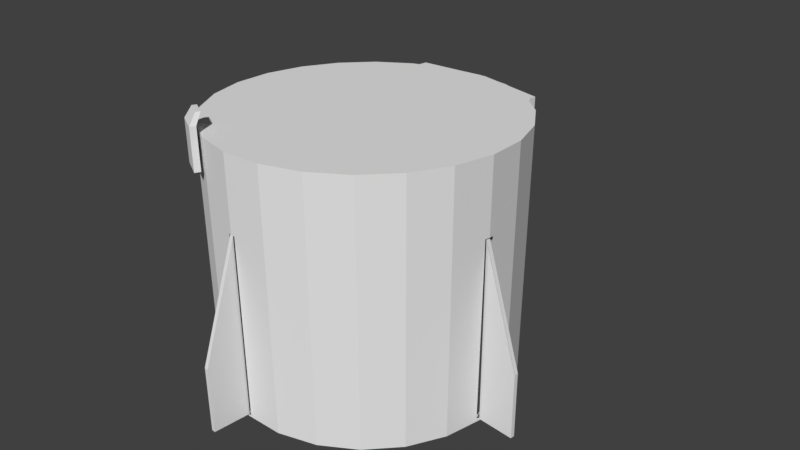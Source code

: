 # Source: dragontrunk3.blend  (saved by Blender 2.78.0; exported with 4.5.12 LTS)
import bpy
from mathutils import Matrix  # noqa: F401  (used for matrix-valued properties, if any)

bpy.ops.wm.read_factory_settings(use_empty=True)
scene = bpy.context.scene
scene.name = 'Scene'

# ---- collections
col_collection_1 = bpy.data.collections.new('Collection 1'); scene.collection.children.link(col_collection_1)

# ---- world
world_world = bpy.data.worlds.new('World'); scene.world = world_world
world_world.color = (0.05088, 0.05088, 0.05088)
world_world.use_sun_shadow = False
world_world.sun_shadow_jitter_overblur = 0.0
world_world.cycles.sampling_method = 'MANUAL'

# ---- cameras
cam_camera = bpy.data.cameras.new('Camera')
cam_camera.clip_end = 100.0
cam_camera.lens = 35.0
cam_camera.sensor_width = 32.0
cam_camera.sensor_height = 18.0
cam_camera.ortho_scale = 7.314
cam_camera.dof.focus_distance = 0.0
cam_camera.dof.aperture_fstop = 128.0

# ---- meshes
me_cylinder_002 = bpy.data.meshes.new('Cylinder.002')
me_cylinder_002.from_pydata([(0.0, 2.026, -1.513), (0.5243, 1.957, -1.513), (2.026, 1.529e-07, -1.513), (2.026, 1.529e-07, 1.526), (1.957, -0.5243, -1.513), (1.957, -0.5243, 1.526), (1.754, -1.013, -1.513), (1.754, -1.013, 1.526), (1.432, -1.432, -1.513), (1.432, -1.432, 1.526), (1.013, -1.754, -1.513), (1.013, -1.754, 1.526), (0.5243, -1.957, -1.513), (0.5243, -1.957, 1.526), (7.888e-07, -2.026, -1.513), (7.888e-07, -2.026, 1.526), (-0.5243, -1.957, -1.513), (-0.5243, -1.957, 1.526), (-1.013, -1.754, -1.513), (-1.013, -1.754, 1.526), (-1.432, -1.432, -1.513), (-1.432, -1.432, 1.526), (-1.754, -1.013, -1.513), (-1.754, -1.013, 1.526), (-1.957, -0.5243, -1.513), (-1.957, -0.5243, 1.526), (-2.026, -9.418e-07, -1.513), (-2.026, -9.418e-07, 1.526), (0.0, 2.0, -1.5), (0.0, 2.0, 1.5), (0.5176, 1.932, -1.5), (0.5176, 1.932, 1.5), (1.0, 1.732, -1.5), (1.0, 1.732, 1.5), (1.414, 1.414, -1.5), (1.414, 1.414, 1.5), (1.732, 1.0, -1.5), (1.732, 1.0, 1.5), (1.932, 0.5176, -1.5), (1.932, 0.5176, 1.5), (2.0, 1.51e-07, -1.5), (2.0, 1.51e-07, 1.5), (1.932, -0.5176, -1.5), (1.932, -0.5176, 1.5), (1.732, -1.0, -1.5), (1.732, -1.0, 1.5), (1.414, -1.414, -1.5), (1.414, -1.414, 1.5), (1.0, -1.732, -1.5), (1.0, -1.732, 1.5), (0.5176, -1.932, -1.5), (0.5176, -1.932, 1.5), (7.788e-07, -2.0, -1.5), (7.788e-07, -2.0, 1.5), (-0.5176, -1.932, -1.5), (-0.5176, -1.932, 1.5), (-1.0, -1.732, -1.5), (-1.0, -1.732, 1.5), (-1.414, -1.414, -1.5), (-1.414, -1.414, 1.5), (-1.732, -1.0, -1.5), (-1.732, -1.0, 1.5), (-1.932, -0.5176, -1.5), (-1.932, -0.5176, 1.5), (-2.0, -9.298e-07, -1.5), (-2.0, -9.298e-07, 1.5), (-1.932, 0.5176, -1.5), (-1.932, 0.5176, 1.5), (-1.732, 1.0, -1.5), (-1.732, 1.0, 1.5), (-1.414, 1.414, -1.5), (-1.414, 1.414, 1.5), (-1.0, 1.732, -1.5), (-1.0, 1.732, 1.5), (-0.5176, 1.932, -1.5), (-0.5176, 1.932, 1.5), (-2.026, -9.418e-07, 0.9982), (-2.026, -9.418e-07, -1.482), (-2.019, -0.05046, 0.9986), (-2.02, -0.0429, -1.481), (-2.019, -0.04971, 0.7518), (-2.0, -9.298e-07, 0.9868), (-2.0, -9.298e-07, -1.464), (-1.994, 0.047, 0.9843), (-1.993, 0.05493, -1.463), (-1.994, -0.04909, 0.9862), (-1.995, -0.03552, -1.462), (7.888e-07, -2.026, 0.9912), (7.888e-07, -2.026, -1.484), (-0.04618, -2.02, 0.991), (-0.06802, -2.017, -1.482), (0.05264, -2.019, 0.9904), (0.0528, -2.019, -1.483), (7.788e-07, -2.0, 0.9843), (7.788e-07, -2.0, -1.467), (-0.04382, -1.994, 0.9834), (-0.06232, -1.992, -1.465), (0.04883, -1.994, 0.9838), (0.04136, -1.995, -1.466), (2.026, 1.529e-07, 1.001), (2.026, 1.529e-07, -1.472), (2.017, -0.06209, 1.001), (2.017, -0.06466, -1.464), (2.0, 1.51e-07, 0.9929), (2.0, 1.51e-07, -1.44), (1.993, 0.05635, 0.9919), (1.994, 0.04443, -1.436), (2.016, -0.07101, -1.388), (2.017, -0.06529, 0.9892), (1.992, -0.05718, 0.9925), (1.992, -0.06301, -1.43), (0.0, 2.026, -1.482), (0.05791, 2.018, -1.479), (0.0, 2.0, -1.461), (0.0, 2.0, 0.9881), (0.063, 2.017, 0.5933), (0.06894, 2.017, -1.418), (0.05711, 1.992, 0.9887), (0.06432, 1.992, -1.457), (-0.05868, 1.992, 0.9864), (-0.03518, 1.995, -1.459), (0.5243, 1.957, 1.987), (6.469e-09, 2.026, 1.987), (1.013, 1.754, 1.987), (1.432, 1.432, 1.987), (1.754, 1.013, 1.987), (1.957, 0.5243, 1.987), (2.026, 1.529e-07, 1.987), (1.957, -0.5243, 1.987), (1.754, -1.013, 1.987), (1.432, -1.432, 1.987), (1.013, -1.754, 1.987), (0.5243, -1.957, 1.987), (7.953e-07, -2.026, 1.987), (-0.5243, -1.957, 1.987), (-1.013, -1.754, 1.987), (-1.432, -1.432, 1.987), (-1.754, -1.013, 1.987), (-1.957, -0.5243, 1.987), (-2.026, -9.418e-07, 1.987), (-1.957, 0.5243, 1.987), (-1.754, 1.013, 1.987), (-1.432, 1.432, 1.987), (-1.013, 1.754, 1.987), (-0.5243, 1.957, 1.987), (-1.997, 0.06451, -1.477), (-1.997, 0.06451, 1.523), (-0.9417, -1.915, 1.878), (-0.9417, -1.915, 1.547), (-0.9115, -1.842, 1.878), (-0.9115, -1.842, 1.547), (-0.6351, -2.041, 1.878), (-0.6351, -2.041, 1.547), (-0.6049, -1.967, 1.878), (-0.6049, -1.967, 1.547), (-0.9115, -1.842, 2.097), (-0.9417, -1.915, 2.097), (-0.6049, -1.967, 2.097), (-0.6351, -2.041, 2.097), (-0.8504, -1.79, 2.246), (-0.8732, -1.846, 2.246), (-0.6179, -1.885, 2.246), (-0.6408, -1.941, 2.246), (-0.5176, 1.932, -1.5), (-0.5176, 1.932, 1.5), (1.732, 1.0, -1.5), (1.732, 1.0, 1.5), (1.993, -0.01054, -1.477), (1.993, -0.01054, 1.512), (1.925, -0.5263, -1.477), (1.925, -0.5263, 1.512), (1.726, -1.007, -1.477), (1.726, -1.007, 1.512), (1.409, -1.42, -1.477), (1.409, -1.42, 1.512), (0.9968, -1.736, -1.477), (0.9968, -1.736, 1.512), (0.5162, -1.935, -1.477), (0.5162, -1.935, 1.512), (0.000488, -2.003, -1.477), (0.000488, -2.003, 1.512), (-0.5152, -1.935, -1.477), (-0.5152, -1.935, 1.512), (-0.9958, -1.736, -1.477), (-0.9958, -1.736, 1.512), (-1.409, -1.42, -1.477), (-1.409, -1.42, 1.512), (-1.725, -1.007, -1.477), (-1.725, -1.007, 1.512), (-1.924, -0.5263, -1.477), (-1.924, -0.5263, 1.512), (-1.992, -0.01054, -1.477), (-1.992, -0.01054, 1.512), (-1.992, -0.01054, 0.9928), (-1.992, -0.01054, -1.446), (-1.986, -0.06018, 0.9932), (-1.987, -0.05275, -1.446), (-1.986, -0.05944, 0.7504), (0.000488, -2.003, 0.9859), (0.000488, -2.003, -1.448), (-0.04494, -1.997, 0.9858), (-0.06642, -1.994, -1.447), (0.05226, -1.996, 0.9852), (0.05242, -1.996, -1.448), (1.993, -0.01054, 0.9961), (1.993, -0.01054, -1.437), (1.985, -0.07162, 0.9956), (1.985, -0.07415, -1.429), (1.984, -0.08039, -1.354), (1.985, -0.07477, 0.984), (0.5162, 1.914, 1.965), (0.0004872, 1.982, 1.965), (0.9968, 1.715, 1.965), (1.409, 1.398, 1.965), (1.726, 0.9858, 1.965), (1.925, 0.5052, 1.965), (1.993, -0.01054, 1.965), (1.925, -0.5263, 1.965), (1.726, -1.007, 1.965), (1.409, -1.42, 1.965), (0.9968, -1.736, 1.965), (0.5162, -1.935, 1.965), (0.000488, -2.003, 1.965), (-0.5152, -1.935, 1.965), (-0.9958, -1.736, 1.965), (-1.409, -1.42, 1.965), (-1.725, -1.007, 1.965), (-1.924, -0.5263, 1.965), (-1.992, -0.01054, 1.965), (-1.924, 0.5052, 1.965), (-1.725, 0.9858, 1.965), (-1.409, 1.398, 1.965), (-0.9958, 1.715, 1.965), (-0.5152, 1.914, 1.965), (0.0, 2.026, -1.513), (0.0, 2.026, 1.526), (0.5243, 1.957, -1.513), (0.5243, 1.957, 1.526), (1.013, 1.754, -1.513), (1.013, 1.754, 1.526), (1.432, 1.432, -1.513), (1.432, 1.432, 1.526), (1.754, 1.013, -1.513), (1.754, 1.013, 1.526), (1.957, 0.5243, -1.513), (1.957, 0.5243, 1.526), (2.026, 1.529e-07, -1.513), (2.026, 1.529e-07, 1.526), (-2.026, -9.418e-07, -1.513), (-2.026, -9.418e-07, 1.526), (-1.957, 0.5243, -1.513), (-1.957, 0.5243, 1.526), (-1.754, 1.013, -1.513), (-1.754, 1.013, 1.526), (-1.432, 1.432, -1.513), (-1.432, 1.432, 1.526), (-1.013, 1.754, -1.513), (-1.013, 1.754, 1.526), (-0.5243, 1.957, -1.513), (-0.5243, 1.957, 1.526), (-2.026, -9.418e-07, 0.9982), (-2.026, -9.418e-07, -1.482), (-2.019, 0.0502, 0.996), (-2.018, 0.05866, -1.482), (2.026, 1.529e-07, 1.001), (2.026, 1.529e-07, -1.472), (2.018, 0.06016, 1.0), (2.019, 0.05103, -1.469), (0.0, 2.026, -1.482), (0.0, 2.026, 0.9973), (-0.06232, 2.017, 0.9956), (-0.04951, 2.019, -1.479), (0.064, 2.017, 0.9989), (-0.05799, 2.018, 0.16), (0.063, 2.017, 0.5933), (0.06894, 2.017, -1.418), (0.5243, 1.957, 1.987), (6.469e-09, 2.026, 1.987), (1.013, 1.754, 1.987), (1.432, 1.432, 1.987), (1.754, 1.013, 1.987), (1.957, 0.5243, 1.987), (2.026, 1.529e-07, 1.987), (-2.026, -9.418e-07, 1.987), (-1.957, 0.5243, 1.987), (-1.754, 1.013, 1.987), (-1.432, 1.432, 1.987), (-1.013, 1.754, 1.987), (-0.5243, 1.957, 1.987), (1.606e-05, 1.995, -1.504), (1.606e-05, 1.995, 1.43), (0.5063, 1.929, -1.504), (0.5063, 1.929, 1.43), (0.9782, 1.733, -1.504), (0.9782, 1.733, 1.43), (1.383, 1.422, -1.504), (1.383, 1.422, 1.43), (1.694, 1.017, -1.504), (1.694, 1.017, 1.43), (1.89, 0.5453, -1.504), (1.89, 0.5453, 1.43), (1.956, 0.03895, -1.504), (1.956, 0.03895, 1.43), (-1.956, 0.03894, -1.504), (-1.956, 0.03894, 1.43), (-1.89, 0.5453, -1.504), (-1.89, 0.5453, 1.43), (-1.694, 1.017, -1.504), (-1.694, 1.017, 1.43), (-1.383, 1.422, -1.504), (-1.383, 1.422, 1.43), (-0.9781, 1.733, -1.504), (-0.9781, 1.733, 1.43), (-0.5063, 1.929, -1.504), (-0.5063, 1.929, 1.43), (-1.956, 0.03894, 0.9206), (-1.956, 0.03894, -1.474), (-1.95, 0.08742, 0.9184), (-1.949, 0.0956, -1.474), (1.956, 0.03895, 0.9237), (1.956, 0.03895, -1.465), (1.949, 0.09705, 0.9226), (1.95, 0.08823, -1.462), (1.606e-05, 1.995, -1.474), (1.606e-05, 1.995, 0.9197), (-0.06017, 1.987, 0.918), (-0.04779, 1.989, -1.472), (0.06182, 1.987, 0.9213), (-0.05599, 1.988, 0.111), (0.06086, 1.987, 0.5295), (0.06659, 1.986, -1.413), (0.5063, 1.929, 1.875), (1.607e-05, 1.995, 1.875), (0.9782, 1.733, 1.875), (1.383, 1.422, 1.875), (1.694, 1.017, 1.875), (1.89, 0.5453, 1.875), (1.956, 0.03895, 1.875), (-1.956, 0.03894, 1.875), (-1.89, 0.5453, 1.875), (-1.694, 1.017, 1.875), (-1.383, 1.422, 1.875), (-0.9781, 1.733, 1.875), (-0.5063, 1.929, 1.875), (0.427, 1.581, 1.02), (0.0004872, 1.637, 1.02), (0.8244, 1.417, 1.02), (1.166, 1.155, 1.02), (1.428, 0.8134, 1.02), (1.592, 0.416, 1.02), (1.648, -0.01054, 1.02), (1.592, -0.437, 1.02), (1.428, -0.8345, 1.02), (1.166, -1.176, 1.02), (0.8244, -1.438, 1.02), (0.427, -1.602, 1.02), (0.0004878, -1.658, 1.02), (-0.426, -1.602, 1.02), (-0.8234, -1.438, 1.02), (-1.165, -1.176, 1.02), (-1.427, -0.8345, 1.02), (-1.591, -0.437, 1.02), (-1.647, -0.01054, 1.02), (-1.591, 0.416, 1.02), (-1.427, 0.8134, 1.02), (-1.165, 1.155, 1.02), (-0.8234, 1.417, 1.02), (-0.426, 1.581, 1.02), (0.5162, 1.914, 1.02), (0.0004872, 1.982, 1.02), (0.9968, 1.715, 1.02), (1.409, 1.398, 1.02), (1.726, 0.9858, 1.02), (1.925, 0.5052, 1.02), (1.993, -0.01054, 1.02), (1.925, -0.5263, 1.02), (1.726, -1.007, 1.02), (1.409, -1.42, 1.02), (0.9968, -1.736, 1.02), (0.5162, -1.935, 1.02), (0.000488, -2.003, 1.02), (-0.5152, -1.935, 1.02), (-0.9958, -1.736, 1.02), (-1.409, -1.42, 1.02), (-1.725, -1.007, 1.02), (-1.924, -0.5263, 1.02), (-1.992, -0.01054, 1.02), (-1.924, 0.5052, 1.02), (-1.725, 0.9858, 1.02), (-1.409, 1.398, 1.02), (-0.9958, 1.715, 1.02), (-0.5152, 1.914, 1.02), (0.2441, 0.8987, 1.433), (0.0004873, 0.9307, 1.433), (0.4711, 0.8046, 1.433), (0.6661, 0.655, 1.433), (0.8157, 0.4601, 1.433), (0.9097, 0.2331, 1.433), (0.9418, -0.01054, 1.433), (0.9097, -0.2542, 1.433), (0.8157, -0.4812, 1.433), (0.6661, -0.6761, 1.433), (0.4711, -0.8257, 1.433), (0.2441, -0.9198, 1.433), (0.0004877, -0.9518, 1.433), (-0.2431, -0.9198, 1.433), (-0.4702, -0.8257, 1.433), (-0.6651, -0.6761, 1.433), (-0.8147, -0.4812, 1.433), (-0.9087, -0.2542, 1.433), (-0.9408, -0.01054, 1.433), (-0.9087, 0.2331, 1.433), (-0.8147, 0.4601, 1.433), (-0.6651, 0.655, 1.433), (-0.4702, 0.8046, 1.433), (-0.2431, 0.8987, 1.433), (0.427, 1.581, 1.433), (0.0004872, 1.637, 1.433), (0.8244, 1.417, 1.433), (1.166, 1.155, 1.433), (1.428, 0.8134, 1.433), (1.592, 0.416, 1.433), (1.648, -0.01054, 1.433), (1.592, -0.437, 1.433), (1.428, -0.8345, 1.433), (1.166, -1.176, 1.433), (0.8244, -1.438, 1.433), (0.427, -1.602, 1.433), (0.0004878, -1.658, 1.433), (-0.426, -1.602, 1.433), (-0.8234, -1.438, 1.433), (-1.165, -1.176, 1.433), (-1.427, -0.8345, 1.433), (-1.591, -0.437, 1.433), (-1.647, -0.01054, 1.433), (-1.591, 0.416, 1.433), (-1.427, 0.8134, 1.433), (-1.165, 1.155, 1.433), (-0.8234, 1.417, 1.433), (-0.426, 1.581, 1.433), (-0.02594, -0.1092, 1.693), (0.0004873, -0.1127, 1.693), (-0.05058, -0.09899, 1.693), (-0.07173, -0.08276, 1.693), (-0.08796, -0.06161, 1.693), (-0.09816, -0.03698, 1.693), (-0.1016, -0.01054, 1.693), (-0.09816, 0.01589, 1.693), (-0.08796, 0.04052, 1.693), (-0.07173, 0.06167, 1.693), (-0.05058, 0.0779, 1.693), (-0.02594, 0.0881, 1.693), (0.0004872, 0.09158, 1.693), (0.02692, 0.0881, 1.693), (0.05155, 0.0779, 1.693), (0.0727, 0.06167, 1.693), (0.08893, 0.04052, 1.693), (0.09913, 0.01589, 1.693), (0.1026, -0.01054, 1.693), (0.09913, -0.03698, 1.693), (0.08893, -0.06161, 1.693), (0.0727, -0.08276, 1.693), (0.05155, -0.09899, 1.693), (0.02692, -0.1092, 1.693), (0.1723, 0.6305, 1.693), (0.0004873, 0.6532, 1.693), (0.3323, 0.5642, 1.693), (0.4698, 0.4588, 1.693), (0.5753, 0.3213, 1.693), (0.6416, 0.1612, 1.693), (0.6642, -0.01054, 1.693), (0.6416, -0.1823, 1.693), (0.5753, -0.3424, 1.693), (0.4698, -0.4798, 1.693), (0.3323, -0.5853, 1.693), (0.1723, -0.6516, 1.693), (0.0004876, -0.6742, 1.693), (-0.1713, -0.6516, 1.693), (-0.3314, -0.5853, 1.693), (-0.4688, -0.4798, 1.693), (-0.5743, -0.3424, 1.693), (-0.6406, -0.1823, 1.693), (-0.6632, -0.01054, 1.693), (-0.6406, 0.1612, 1.693), (-0.5743, 0.3213, 1.693), (-0.4688, 0.4588, 1.693), (-0.3314, 0.5642, 1.693), (-0.1713, 0.6305, 1.693)], [(40, 42), (65, 63), (81, 85), (85, 63), (104, 110), (110, 42), (164, 163), (164, 75), (74, 163), (166, 165), (165, 36), (37, 166)], [(0, 111, 112, 115, 116, 1), (2, 100, 102, 101, 108, 107, 4), (4, 5, 7, 6), (6, 7, 9, 8), (8, 9, 11, 10), (10, 11, 13, 12), (12, 13, 15, 87, 91, 92, 88, 14), (14, 88, 90, 89, 87, 15, 17, 16), (16, 17, 19, 18), (18, 19, 21, 20), (20, 21, 23, 22), (22, 23, 25, 24), (28, 30, 118, 113), (24, 25, 27, 76, 78, 80, 79, 77, 26), (4, 107, 108, 101, 99, 3, 5), (121, 122, 144, 143, 142, 141, 140, 139, 138, 137, 136, 135, 134, 133, 132, 131, 130, 129, 128, 127, 126, 125, 124, 123), (5, 3, 127, 128), (15, 13, 132, 133), (25, 23, 137, 138), (11, 9, 130, 131), (21, 19, 135, 136), (7, 5, 128, 129), (17, 15, 133, 134), (27, 25, 138, 139), (13, 11, 131, 132), (23, 21, 136, 137), (9, 7, 129, 130), (19, 17, 134, 135), (147, 148, 150, 149), (149, 150, 154, 153), (153, 154, 152, 151), (151, 147, 148, 152), (151, 158, 156, 147), (154, 150, 148, 152), (156, 155, 159, 160), (149, 153, 157, 155), (147, 149, 155, 156), (153, 151, 158, 157), (159, 161, 162, 160), (158, 162, 160, 156), (155, 157, 161, 159), (157, 158, 162, 161), (167, 169, 208, 209, 206, 207, 205), (169, 171, 172, 170), (171, 173, 174, 172), (173, 175, 176, 174), (175, 177, 178, 176), (177, 179, 199, 203, 202, 198, 180, 178), (179, 181, 182, 180, 198, 200, 201, 199), (181, 183, 184, 182), (183, 185, 186, 184), (185, 187, 188, 186), (187, 189, 190, 188), (189, 191, 194, 196, 197, 195, 193, 192, 190), (169, 170, 168, 204, 206, 209, 208), (213, 214, 372, 371), (170, 217, 216, 168), (180, 222, 221, 178), (190, 227, 226, 188), (176, 220, 219, 174), (186, 225, 224, 184), (172, 218, 217, 170), (182, 223, 222, 180), (192, 228, 227, 190), (178, 221, 220, 176), (188, 226, 225, 186), (174, 219, 218, 172), (184, 224, 223, 182), (236, 237, 239, 238), (238, 239, 241, 240), (240, 241, 243, 242), (242, 243, 245, 244), (244, 245, 247, 264, 266, 267, 265, 246), (248, 261, 263, 262, 260, 249, 251, 250), (250, 251, 253, 252), (252, 253, 255, 254), (254, 255, 257, 256), (239, 237, 276, 278), (256, 257, 259, 258), (258, 259, 235, 269, 270, 273, 271, 268, 234), (236, 275, 274, 272, 269, 235, 237), (257, 255, 286, 287), (245, 243, 280, 281), (253, 251, 284, 285), (241, 239, 278, 279), (237, 235, 277, 276), (259, 257, 287, 288), (247, 245, 281, 282), (255, 253, 285, 286), (243, 241, 279, 280), (251, 249, 283, 284), (235, 259, 288, 277), (291, 292, 294, 293), (293, 294, 296, 295), (295, 296, 298, 297), (297, 298, 300, 299), (299, 300, 302, 319, 321, 322, 320, 301), (303, 316, 318, 317, 315, 304, 306, 305), (305, 306, 308, 307), (307, 308, 310, 309), (309, 310, 312, 311), (294, 292, 331, 333), (311, 312, 314, 313), (313, 314, 290, 324, 325, 328, 326, 323, 289), (291, 330, 329, 327, 324, 290, 292), (312, 310, 341, 342), (300, 298, 335, 336), (308, 306, 339, 340), (296, 294, 333, 334), (292, 290, 332, 331), (314, 312, 342, 343), (302, 300, 336, 337), (310, 308, 340, 341), (298, 296, 334, 335), (306, 304, 338, 339), (290, 314, 343, 332), (350, 351, 423, 422), (228, 229, 387, 386), (221, 222, 380, 379), (214, 215, 373, 372), (229, 230, 388, 387), (222, 223, 381, 380), (215, 216, 374, 373), (230, 231, 389, 388), (223, 224, 382, 381), (216, 217, 375, 374), (231, 232, 390, 389), (224, 225, 383, 382), (217, 218, 376, 375), (232, 233, 391, 390), (211, 210, 368, 369), (225, 226, 384, 383), (218, 219, 377, 376), (233, 211, 369, 391), (210, 212, 370, 368), (226, 227, 385, 384), (219, 220, 378, 377), (212, 213, 371, 370), (227, 228, 386, 385), (220, 221, 379, 378), (344, 345, 369, 368), (346, 344, 368, 370), (347, 346, 370, 371), (348, 347, 371, 372), (349, 348, 372, 373), (350, 349, 373, 374), (351, 350, 374, 375), (352, 351, 375, 376), (353, 352, 376, 377), (354, 353, 377, 378), (355, 354, 378, 379), (356, 355, 379, 380), (357, 356, 380, 381), (358, 357, 381, 382), (359, 358, 382, 383), (360, 359, 383, 384), (361, 360, 384, 385), (362, 361, 385, 386), (363, 362, 386, 387), (364, 363, 387, 388), (365, 364, 388, 389), (366, 365, 389, 390), (367, 366, 390, 391), (345, 367, 391, 369), (413, 414, 486, 485), (365, 366, 438, 437), (358, 359, 431, 430), (351, 352, 424, 423), (366, 367, 439, 438), (345, 344, 416, 417), (359, 360, 432, 431), (352, 353, 425, 424), (367, 345, 417, 439), (344, 346, 418, 416), (360, 361, 433, 432), (353, 354, 426, 425), (346, 347, 419, 418), (361, 362, 434, 433), (354, 355, 427, 426), (347, 348, 420, 419), (362, 363, 435, 434), (355, 356, 428, 427), (348, 349, 421, 420), (363, 364, 436, 435), (356, 357, 429, 428), (349, 350, 422, 421), (364, 365, 437, 436), (357, 358, 430, 429), (392, 393, 417, 416), (394, 392, 416, 418), (395, 394, 418, 419), (396, 395, 419, 420), (397, 396, 420, 421), (398, 397, 421, 422), (399, 398, 422, 423), (400, 399, 423, 424), (401, 400, 424, 425), (402, 401, 425, 426), (403, 402, 426, 427), (404, 403, 427, 428), (405, 404, 428, 429), (406, 405, 429, 430), (407, 406, 430, 431), (408, 407, 431, 432), (409, 408, 432, 433), (410, 409, 433, 434), (411, 410, 434, 435), (412, 411, 435, 436), (413, 412, 436, 437), (414, 413, 437, 438), (415, 414, 438, 439), (393, 415, 439, 417), (440, 442, 443, 444, 445, 446, 447, 448, 449, 450, 451, 452, 453, 454, 455, 456, 457, 458, 459, 460, 461, 462, 463, 441), (406, 407, 479, 478), (399, 400, 472, 471), (414, 415, 487, 486), (393, 392, 464, 465), (407, 408, 480, 479), (400, 401, 473, 472), (415, 393, 465, 487), (392, 394, 466, 464), (408, 409, 481, 480), (401, 402, 474, 473), (394, 395, 467, 466), (409, 410, 482, 481), (402, 403, 475, 474), (395, 396, 468, 467), (410, 411, 483, 482), (403, 404, 476, 475), (396, 397, 469, 468), (411, 412, 484, 483), (404, 405, 477, 476), (397, 398, 470, 469), (412, 413, 485, 484), (405, 406, 478, 477), (398, 399, 471, 470), (440, 441, 465, 464), (442, 440, 464, 466), (443, 442, 466, 467), (444, 443, 467, 468), (445, 444, 468, 469), (446, 445, 469, 470), (447, 446, 470, 471), (448, 447, 471, 472), (449, 448, 472, 473), (450, 449, 473, 474), (451, 450, 474, 475), (452, 451, 475, 476), (453, 452, 476, 477), (454, 453, 477, 478), (455, 454, 478, 479), (456, 455, 479, 480), (457, 456, 480, 481), (458, 457, 481, 482), (459, 458, 482, 483), (460, 459, 483, 484), (461, 460, 484, 485), (462, 461, 485, 486), (463, 462, 486, 487), (441, 463, 487, 465)])
_uv = me_cylinder_002.uv_layers.new(name='UVMap')
_uv.uv.foreach_set('vector', [0.0, 0.0, 0.0, 0.0, 0.0, 0.0, 0.0, 0.0, 0.0, 0.0, 0.0, 0.0, 0.8707, 0.549, 0.8741, 0.5486, 0.8796, 0.5477, 0.894, 0.5765, 0.8934, 0.5766, 0.8819, 0.5538, 0.876, 0.5935, 0.9494, 0.5154, 0.9494, 0.9247, 0.9044, 0.9247, 0.9044, 0.5154, 0.9044, 0.5154, 0.9044, 0.9247, 0.8609, 0.9247, 0.8609, 0.5154, 0.8609, 0.5154, 0.8609, 0.9247, 0.8219, 0.9247, 0.8219, 0.5154, 0.8219, 0.5154, 0.8219, 0.9247, 0.7901, 0.9247, 0.7901, 0.5154, 0.7799, 0.5154, 0.7799, 0.9247, 0.7574, 0.9247, 0.7574, 0.8527, 0.7596, 0.8526, 0.7596, 0.5195, 0.7574, 0.5194, 0.7574, 0.5154, 0.7574, 0.5154, 0.7574, 0.5194, 0.7532, 0.5196, 0.7546, 0.8527, 0.7574, 0.8527, 0.7574, 0.9247, 0.7255, 0.9247, 0.7255, 0.5154, 0.7255, 0.5154, 0.7255, 0.9247, 0.6865, 0.9247, 0.6865, 0.5154, 0.6865, 0.5154, 0.6865, 0.9247, 0.6431, 0.9247, 0.6431, 0.5154, 0.6431, 0.5154, 0.6431, 0.9247, 0.598, 0.9247, 0.598, 0.5154, 0.598, 0.5154, 0.598, 0.9247, 0.5545, 0.9247, 0.5545, 0.5154, 0.0, 0.0, 0.0, 0.0, 0.0, 0.0, 0.0, 0.0, 0.5545, 0.5154, 0.5545, 0.9247, 0.5156, 0.9247, 0.5156, 0.8537, 0.5193, 0.8537, 0.5193, 0.8205, 0.5187, 0.5197, 0.5156, 0.5196, 0.5156, 0.5154, 0.9494, 0.5154, 0.987, 0.5322, 0.9875, 0.8525, 0.9878, 0.854, 0.9929, 0.8541, 0.9929, 0.9247, 0.9494, 0.9247, 0.4543, 0.1659, 0.4363, 0.1659, 0.419, 0.1613, 0.4034, 0.1523, 0.3907, 0.1396, 0.3817, 0.124, 0.377, 0.1066, 0.377, 0.08867, 0.3817, 0.0713, 0.3907, 0.05573, 0.4034, 0.04302, 0.419, 0.03403, 0.4363, 0.02937, 0.4543, 0.02937, 0.4717, 0.03403, 0.4872, 0.04302, 0.5, 0.05573, 0.5089, 0.0713, 0.5136, 0.08867, 0.5136, 0.1066, 0.5089, 0.124, 0.5, 0.1396, 0.4872, 0.1523, 0.4717, 0.1613, 0.9494, 0.9247, 0.9929, 0.9247, 0.9929, 0.9868, 0.9494, 0.9868, 0.7574, 0.9247, 0.7799, 0.9247, 0.7799, 0.9868, 0.7574, 0.9868, 0.5545, 0.9247, 0.598, 0.9247, 0.598, 0.9868, 0.5545, 0.9868, 0.8219, 0.9247, 0.8609, 0.9247, 0.8609, 0.9868, 0.8219, 0.9868, 0.6431, 0.9247, 0.6865, 0.9247, 0.6865, 0.9868, 0.6431, 0.9868, 0.9044, 0.9247, 0.9494, 0.9247, 0.9494, 0.9868, 0.9044, 0.9868, 0.7255, 0.9247, 0.7574, 0.9247, 0.7574, 0.9868, 0.7255, 0.9868, 0.5156, 0.9247, 0.5545, 0.9247, 0.5545, 0.9868, 0.5156, 0.9868, 0.7901, 0.9247, 0.8219, 0.9247, 0.8219, 0.9868, 0.7901, 0.9868, 0.598, 0.9247, 0.6431, 0.9247, 0.6431, 0.9868, 0.598, 0.9868, 0.8609, 0.9247, 0.9044, 0.9247, 0.9044, 0.9868, 0.8609, 0.9868, 0.6865, 0.9247, 0.7255, 0.9247, 0.7255, 0.9868, 0.6865, 0.9868, 0.5837, 0.5417, 0.5841, 0.5146, 0.5899, 0.5147, 0.5896, 0.5418, 0.5746, 0.5454, 0.5746, 0.5723, 0.5503, 0.5723, 0.5503, 0.5454, 0.6106, 0.5455, 0.6131, 0.5725, 0.6072, 0.5732, 0.6048, 0.5462, 0.5172, 0.5457, 0.5415, 0.5457, 0.5415, 0.5726, 0.5172, 0.5726, 0.5172, 0.5457, 0.5172, 0.5279, 0.5415, 0.5279, 0.5415, 0.5457, 0.5562, 0.5822, 0.5562, 0.6094, 0.5503, 0.6094, 0.5503, 0.5822, 0.5835, 0.5597, 0.5893, 0.5598, 0.5944, 0.5724, 0.5899, 0.5723, 0.5746, 0.5454, 0.5503, 0.5454, 0.5503, 0.5276, 0.5746, 0.5276, 0.5837, 0.5417, 0.5896, 0.5418, 0.5893, 0.5598, 0.5835, 0.5597, 0.6106, 0.5455, 0.6048, 0.5462, 0.6032, 0.5283, 0.609, 0.5276, 0.5694, 0.5822, 0.5694, 0.6028, 0.565, 0.6028, 0.565, 0.5822, 0.5172, 0.5279, 0.5203, 0.5146, 0.5388, 0.5146, 0.5415, 0.5279, 0.5746, 0.5276, 0.5503, 0.5276, 0.5535, 0.5146, 0.5719, 0.5146, 0.609, 0.5276, 0.6032, 0.5283, 0.6086, 0.5151, 0.6131, 0.5146, 0.8383, 0.4548, 0.7958, 0.4548, 0.8325, 0.4456, 0.833, 0.2703, 0.8333, 0.2694, 0.833, 0.4512, 0.8383, 0.4518, 0.7958, 0.4548, 0.752, 0.4548, 0.752, 0.2308, 0.7958, 0.2308, 0.752, 0.4548, 0.71, 0.4548, 0.71, 0.2308, 0.752, 0.2308, 0.71, 0.4548, 0.6726, 0.4548, 0.6726, 0.2308, 0.71, 0.2308, 0.6726, 0.4548, 0.6423, 0.4548, 0.6423, 0.2308, 0.6726, 0.2308, 0.5857, 0.456, 0.5638, 0.456, 0.5638, 0.4538, 0.566, 0.4538, 0.566, 0.2714, 0.5638, 0.2714, 0.5638, 0.232, 0.5857, 0.232, 0.5638, 0.456, 0.5328, 0.456, 0.5328, 0.232, 0.5638, 0.232, 0.5638, 0.2714, 0.5611, 0.2714, 0.5598, 0.4537, 0.5638, 0.4538, 0.5328, 0.456, 0.4949, 0.456, 0.4949, 0.232, 0.5328, 0.232, 0.4949, 0.456, 0.4527, 0.456, 0.4527, 0.232, 0.4949, 0.232, 0.4527, 0.456, 0.4089, 0.456, 0.4089, 0.232, 0.4527, 0.232, 0.4089, 0.456, 0.3666, 0.456, 0.3666, 0.232, 0.4089, 0.232, 0.3666, 0.456, 0.3287, 0.456, 0.3287, 0.4537, 0.3318, 0.4537, 0.3323, 0.289, 0.3324, 0.2708, 0.3287, 0.2709, 0.3287, 0.232, 0.3666, 0.232, 0.7958, 0.4548, 0.7958, 0.2308, 0.8383, 0.2308, 0.8383, 0.2694, 0.8333, 0.2694, 0.833, 0.2703, 0.8325, 0.4456, 0.0, 0.0, 0.0, 0.0, 0.0, 0.0, 0.0, 0.0, 0.7958, 0.2308, 0.7958, 0.1968, 0.8383, 0.1968, 0.8383, 0.2308, 0.5638, 0.232, 0.5638, 0.198, 0.5857, 0.198, 0.5857, 0.232, 0.3666, 0.232, 0.3666, 0.198, 0.4089, 0.198, 0.4089, 0.232, 0.6726, 0.2308, 0.6726, 0.1968, 0.71, 0.1968, 0.71, 0.2308, 0.4527, 0.232, 0.4527, 0.198, 0.4949, 0.198, 0.4949, 0.232, 0.752, 0.2308, 0.752, 0.1968, 0.7958, 0.1968, 0.7958, 0.2308, 0.5328, 0.232, 0.5328, 0.198, 0.5638, 0.198, 0.5638, 0.232, 0.3287, 0.232, 0.3287, 0.198, 0.3666, 0.198, 0.3666, 0.232, 0.6423, 0.2308, 0.6423, 0.1968, 0.6726, 0.1968, 0.6726, 0.2308, 0.4089, 0.232, 0.4089, 0.198, 0.4527, 0.198, 0.4527, 0.232, 0.71, 0.2308, 0.71, 0.1968, 0.752, 0.1968, 0.752, 0.2308, 0.4949, 0.232, 0.4949, 0.198, 0.5328, 0.198, 0.5328, 0.232, 0.2211, 0.5216, 0.2211, 0.9175, 0.1834, 0.9175, 0.1834, 0.5216, 0.1834, 0.5216, 0.1834, 0.9175, 0.1413, 0.9175, 0.1413, 0.5216, 0.1413, 0.5216, 0.1413, 0.9175, 0.09776, 0.9175, 0.09776, 0.5216, 0.09776, 0.5216, 0.09776, 0.9175, 0.05569, 0.9175, 0.05569, 0.5216, 0.05569, 0.5216, 0.05569, 0.9175, 0.01797, 0.9175, 0.01797, 0.8492, 0.0223, 0.849, 0.02165, 0.5273, 0.01797, 0.5269, 0.01797, 0.5216, 0.4798, 0.5216, 0.4798, 0.5256, 0.4751, 0.5256, 0.4757, 0.8485, 0.4798, 0.8488, 0.4798, 0.9175, 0.4377, 0.9175, 0.4377, 0.5216, 0.4377, 0.5216, 0.4377, 0.9175, 0.3941, 0.9175, 0.3941, 0.5216, 0.3941, 0.5216, 0.3941, 0.9175, 0.3521, 0.9175, 0.3521, 0.5216, 0.3521, 0.5216, 0.3521, 0.9175, 0.3144, 0.9175, 0.3144, 0.5216, 0.1834, 0.9175, 0.2211, 0.9175, 0.2211, 0.9776, 0.1834, 0.9776, 0.3144, 0.5216, 0.3144, 0.9175, 0.2836, 0.9175, 0.2836, 0.5216, 0.2836, 0.5216, 0.2836, 0.9175, 0.2618, 0.9175, 0.2618, 0.8486, 0.2644, 0.8484, 0.2642, 0.7395, 0.2638, 0.526, 0.2618, 0.5256, 0.2618, 0.5216, 0.2211, 0.5216, 0.2478, 0.5339, 0.2482, 0.796, 0.2481, 0.8489, 0.2519, 0.8486, 0.2519, 0.9175, 0.2211, 0.9175, 0.3144, 0.9175, 0.3521, 0.9175, 0.3521, 0.9776, 0.3144, 0.9776, 0.05569, 0.9175, 0.09776, 0.9175, 0.09776, 0.9776, 0.05569, 0.9776, 0.3941, 0.9175, 0.4377, 0.9175, 0.4377, 0.9776, 0.3941, 0.9776, 0.1413, 0.9175, 0.1834, 0.9175, 0.1834, 0.9776, 0.1413, 0.9776, 0.2211, 0.9175, 0.2519, 0.9175, 0.2519, 0.9776, 0.2211, 0.9776, 0.2836, 0.9175, 0.3144, 0.9175, 0.3144, 0.9776, 0.2836, 0.9776, 0.01797, 0.9175, 0.05569, 0.9175, 0.05569, 0.9776, 0.01797, 0.9776, 0.3521, 0.9175, 0.3941, 0.9175, 0.3941, 0.9776, 0.3521, 0.9776, 0.09776, 0.9175, 0.1413, 0.9175, 0.1413, 0.9776, 0.09776, 0.9776, 0.4377, 0.9175, 0.4798, 0.9175, 0.4798, 0.9776, 0.4377, 0.9776, 0.2618, 0.9175, 0.2836, 0.9175, 0.2836, 0.9776, 0.2618, 0.9776, 0.2768, 0.1995, 0.2768, 0.4195, 0.2396, 0.4195, 0.2396, 0.1995, 0.2396, 0.1995, 0.2396, 0.4195, 0.1981, 0.4195, 0.1981, 0.1995, 0.1981, 0.1995, 0.1981, 0.4195, 0.1551, 0.4195, 0.1551, 0.1995, 0.1551, 0.1995, 0.1551, 0.4195, 0.1136, 0.4195, 0.1136, 0.1995, 0.1136, 0.1995, 0.1136, 0.4195, 0.07644, 0.4195, 0.07644, 0.3815, 0.08071, 0.3814, 0.08006, 0.2027, 0.07644, 0.2025, 0.07644, 0.1995, 0.8374, 0.1984, 0.8374, 0.2006, 0.8328, 0.2006, 0.8334, 0.38, 0.8374, 0.3801, 0.8374, 0.4183, 0.7957, 0.4183, 0.7957, 0.1984, 0.7957, 0.1984, 0.7957, 0.4183, 0.7528, 0.4183, 0.7528, 0.1984, 0.7528, 0.1984, 0.7528, 0.4183, 0.7115, 0.4183, 0.7115, 0.1984, 0.7115, 0.1984, 0.7115, 0.4183, 0.6747, 0.4183, 0.6747, 0.1984, 0.2396, 0.4195, 0.2768, 0.4195, 0.2768, 0.4528, 0.2396, 0.4528, 0.6747, 0.1984, 0.6747, 0.4183, 0.645, 0.4183, 0.645, 0.1984, 0.3287, 0.1995, 0.3287, 0.4195, 0.3072, 0.4195, 0.3072, 0.3812, 0.3097, 0.3811, 0.3096, 0.3206, 0.3092, 0.202, 0.3072, 0.2018, 0.3072, 0.1995, 0.2768, 0.1995, 0.3032, 0.2064, 0.3035, 0.352, 0.3035, 0.3813, 0.3072, 0.3812, 0.3072, 0.4195, 0.2768, 0.4195, 0.6747, 0.4183, 0.7115, 0.4183, 0.7115, 0.4517, 0.6747, 0.4517, 0.1136, 0.4195, 0.1551, 0.4195, 0.1551, 0.4528, 0.1136, 0.4528, 0.7528, 0.4183, 0.7957, 0.4183, 0.7957, 0.4517, 0.7528, 0.4517, 0.1981, 0.4195, 0.2396, 0.4195, 0.2396, 0.4528, 0.1981, 0.4528, 0.2768, 0.4195, 0.3072, 0.4195, 0.3072, 0.4528, 0.2768, 0.4528, 0.645, 0.4183, 0.6747, 0.4183, 0.6747, 0.4517, 0.645, 0.4517, 0.07644, 0.4195, 0.1136, 0.4195, 0.1136, 0.4528, 0.07644, 0.4528, 0.7115, 0.4183, 0.7528, 0.4183, 0.7528, 0.4517, 0.7115, 0.4517, 0.1551, 0.4195, 0.1981, 0.4195, 0.1981, 0.4528, 0.1551, 0.4528, 0.7957, 0.4183, 0.8374, 0.4183, 0.8374, 0.4517, 0.7957, 0.4517, 0.3072, 0.4195, 0.3287, 0.4195, 0.3287, 0.4528, 0.3072, 0.4528, 0.4394, 0.01538, 0.4602, 0.01759, 0.4602, 0.01759, 0.4394, 0.01538, 0.0, 0.0, 0.0, 0.0, 0.0, 0.0, 0.0, 0.0, 0.5857, 0.198, 0.5638, 0.198, 0.5638, 0.198, 0.5857, 0.198, 0.0, 0.0, 0.0, 0.0, 0.0, 0.0, 0.0, 0.0, 0.0, 0.0, 0.0, 0.0, 0.0, 0.0, 0.0, 0.0, 0.5638, 0.198, 0.5328, 0.198, 0.5328, 0.198, 0.5638, 0.198, 0.0, 0.0, 0.0, 0.0, 0.0, 0.0, 0.0, 0.0, 0.0, 0.0, 0.0, 0.0, 0.0, 0.0, 0.0, 0.0, 0.5328, 0.198, 0.4949, 0.198, 0.4949, 0.198, 0.5328, 0.198, 0.8383, 0.1968, 0.7958, 0.1968, 0.7958, 0.1968, 0.8383, 0.1968, 0.0, 0.0, 0.0, 0.0, 0.0, 0.0, 0.0, 0.0, 0.4949, 0.198, 0.4527, 0.198, 0.4527, 0.198, 0.4949, 0.198, 0.7958, 0.1968, 0.752, 0.1968, 0.752, 0.1968, 0.7958, 0.1968, 0.0, 0.0, 0.0, 0.0, 0.0, 0.0, 0.0, 0.0, 0.0, 0.0, 0.0, 0.0, 0.0, 0.0, 0.0, 0.0, 0.4527, 0.198, 0.4089, 0.198, 0.4089, 0.198, 0.4527, 0.198, 0.752, 0.1968, 0.71, 0.1968, 0.71, 0.1968, 0.752, 0.1968, 0.0, 0.0, 0.0, 0.0, 0.0, 0.0, 0.0, 0.0, 0.0, 0.0, 0.0, 0.0, 0.0, 0.0, 0.0, 0.0, 0.4089, 0.198, 0.3666, 0.198, 0.3666, 0.198, 0.4089, 0.198, 0.71, 0.1968, 0.6726, 0.1968, 0.6726, 0.1968, 0.71, 0.1968, 0.0, 0.0, 0.0, 0.0, 0.0, 0.0, 0.0, 0.0, 0.3666, 0.198, 0.3287, 0.198, 0.3287, 0.198, 0.3666, 0.198, 0.6726, 0.1968, 0.6423, 0.1968, 0.6423, 0.1968, 0.6726, 0.1968, 0.5098, 0.2974, 0.5043, 0.3176, 0.4877, 0.3154, 0.4942, 0.2909, 0.5202, 0.2792, 0.5098, 0.2974, 0.4942, 0.2909, 0.5069, 0.269, 0.5351, 0.2644, 0.5202, 0.2792, 0.5069, 0.269, 0.5248, 0.251, 0.5532, 0.2539, 0.5351, 0.2644, 0.5248, 0.251, 0.5468, 0.2384, 0.5735, 0.2485, 0.5532, 0.2539, 0.5468, 0.2384, 0.5713, 0.2318, 0.5945, 0.2485, 0.5735, 0.2485, 0.5713, 0.2318, 0.5967, 0.2318, 0.6147, 0.2539, 0.5945, 0.2485, 0.5967, 0.2318, 0.6212, 0.2384, 0.6329, 0.2644, 0.6147, 0.2539, 0.6212, 0.2384, 0.6431, 0.251, 0.6477, 0.2792, 0.6329, 0.2644, 0.6431, 0.251, 0.6611, 0.269, 0.6582, 0.2974, 0.6477, 0.2792, 0.6611, 0.269, 0.6737, 0.2909, 0.6636, 0.3176, 0.6582, 0.2974, 0.6737, 0.2909, 0.6803, 0.3154, 0.6636, 0.3386, 0.6636, 0.3176, 0.6803, 0.3154, 0.6803, 0.3408, 0.6582, 0.3589, 0.6636, 0.3386, 0.6803, 0.3408, 0.6737, 0.3653, 0.6477, 0.377, 0.6582, 0.3589, 0.6737, 0.3653, 0.6611, 0.3873, 0.6329, 0.3919, 0.6477, 0.377, 0.6611, 0.3873, 0.6431, 0.4052, 0.6147, 0.4024, 0.6329, 0.3919, 0.6431, 0.4052, 0.6212, 0.4179, 0.5945, 0.4078, 0.6147, 0.4024, 0.6212, 0.4179, 0.5967, 0.4245, 0.5735, 0.4078, 0.5945, 0.4078, 0.5967, 0.4245, 0.5713, 0.4245, 0.5532, 0.4024, 0.5735, 0.4078, 0.5713, 0.4245, 0.5468, 0.4179, 0.5351, 0.3919, 0.5532, 0.4024, 0.5468, 0.4179, 0.5248, 0.4052, 0.5202, 0.377, 0.5351, 0.3919, 0.5248, 0.4052, 0.5069, 0.3873, 0.5098, 0.3589, 0.5202, 0.377, 0.5069, 0.3873, 0.4942, 0.3653, 0.5043, 0.3386, 0.5098, 0.3589, 0.4942, 0.3653, 0.4877, 0.3408, 0.5043, 0.3176, 0.5043, 0.3386, 0.4877, 0.3408, 0.4877, 0.3154, 0.5437, 0.3639, 0.5377, 0.3535, 0.5377, 0.3535, 0.5437, 0.3639, 0.386, 0.1539, 0.3729, 0.1376, 0.3729, 0.1376, 0.386, 0.1539, 0.512, 0.1341, 0.4996, 0.1511, 0.4996, 0.1511, 0.512, 0.1341, 0.4602, 0.01759, 0.4798, 0.02513, 0.4798, 0.02513, 0.4602, 0.01759, 0.3729, 0.1376, 0.3643, 0.1184, 0.3643, 0.1184, 0.3729, 0.1376, 0.3611, 0.09773, 0.3633, 0.07687, 0.3633, 0.07687, 0.3611, 0.09773, 0.4996, 0.1511, 0.4833, 0.1643, 0.4833, 0.1643, 0.4996, 0.1511, 0.4798, 0.02513, 0.4968, 0.03747, 0.4968, 0.03747, 0.4798, 0.02513, 0.3643, 0.1184, 0.3611, 0.09773, 0.3611, 0.09773, 0.3643, 0.1184, 0.3633, 0.07687, 0.3708, 0.05729, 0.3708, 0.05729, 0.3633, 0.07687, 0.4833, 0.1643, 0.4642, 0.1728, 0.4642, 0.1728, 0.4833, 0.1643, 0.4968, 0.03747, 0.51, 0.05379, 0.51, 0.05379, 0.4968, 0.03747, 0.3708, 0.05729, 0.3832, 0.04034, 0.3832, 0.04034, 0.3708, 0.05729, 0.4642, 0.1728, 0.4434, 0.176, 0.4434, 0.176, 0.4642, 0.1728, 0.51, 0.05379, 0.5185, 0.07296, 0.5185, 0.07296, 0.51, 0.05379, 0.3832, 0.04034, 0.3995, 0.02715, 0.3995, 0.02715, 0.3832, 0.04034, 0.4434, 0.176, 0.4226, 0.1738, 0.4226, 0.1738, 0.4434, 0.176, 0.5185, 0.07296, 0.5217, 0.09368, 0.5217, 0.09368, 0.5185, 0.07296, 0.3995, 0.02715, 0.4187, 0.01864, 0.4187, 0.01864, 0.3995, 0.02715, 0.4226, 0.1738, 0.403, 0.1663, 0.403, 0.1663, 0.4226, 0.1738, 0.5217, 0.09368, 0.5195, 0.1145, 0.5195, 0.1145, 0.5217, 0.09368, 0.4187, 0.01864, 0.4394, 0.01538, 0.4394, 0.01538, 0.4187, 0.01864, 0.403, 0.1663, 0.386, 0.1539, 0.386, 0.1539, 0.403, 0.1663, 0.5195, 0.1145, 0.512, 0.1341, 0.512, 0.1341, 0.5195, 0.1145, 0.5859, 0.5845, 0.585, 0.5965, 0.5507, 0.5985, 0.5522, 0.5776, 0.5898, 0.5732, 0.5859, 0.5845, 0.5522, 0.5776, 0.559, 0.5578, 0.5965, 0.5633, 0.5898, 0.5732, 0.559, 0.5578, 0.5708, 0.5404, 0.6056, 0.5554, 0.5965, 0.5633, 0.5708, 0.5404, 0.5866, 0.5267, 0.6164, 0.5502, 0.6056, 0.5554, 0.5866, 0.5267, 0.6055, 0.5175, 0.6281, 0.5479, 0.6164, 0.5502, 0.6055, 0.5175, 0.6261, 0.5135, 0.6401, 0.5488, 0.6281, 0.5479, 0.6261, 0.5135, 0.647, 0.515, 0.6514, 0.5527, 0.6401, 0.5488, 0.647, 0.515, 0.6668, 0.5219, 0.6613, 0.5594, 0.6514, 0.5527, 0.6668, 0.5219, 0.6842, 0.5337, 0.6692, 0.5685, 0.6613, 0.5594, 0.6842, 0.5337, 0.6979, 0.5495, 0.6744, 0.5793, 0.6692, 0.5685, 0.6979, 0.5495, 0.7071, 0.5684, 0.6767, 0.591, 0.6744, 0.5793, 0.7071, 0.5684, 0.7111, 0.589, 0.6758, 0.603, 0.6767, 0.591, 0.7111, 0.589, 0.7096, 0.6099, 0.6719, 0.6143, 0.6758, 0.603, 0.7096, 0.6099, 0.7027, 0.6297, 0.6652, 0.6242, 0.6719, 0.6143, 0.7027, 0.6297, 0.6909, 0.6471, 0.6561, 0.6321, 0.6652, 0.6242, 0.6909, 0.6471, 0.6751, 0.6608, 0.6453, 0.6373, 0.6561, 0.6321, 0.6751, 0.6608, 0.6562, 0.67, 0.6336, 0.6396, 0.6453, 0.6373, 0.6562, 0.67, 0.6356, 0.674, 0.6216, 0.6387, 0.6336, 0.6396, 0.6356, 0.674, 0.6147, 0.6725, 0.6103, 0.6348, 0.6216, 0.6387, 0.6147, 0.6725, 0.5949, 0.6656, 0.6004, 0.6281, 0.6103, 0.6348, 0.5949, 0.6656, 0.5775, 0.6538, 0.5925, 0.619, 0.6004, 0.6281, 0.5775, 0.6538, 0.5638, 0.638, 0.5873, 0.6082, 0.5925, 0.619, 0.5638, 0.638, 0.5546, 0.6191, 0.585, 0.5965, 0.5873, 0.6082, 0.5546, 0.6191, 0.5507, 0.5985, 0.5834, 0.6107, 0.5876, 0.6033, 0.5936, 0.5974, 0.6009, 0.5931, 0.6091, 0.591, 0.6175, 0.591, 0.6257, 0.5931, 0.633, 0.5974, 0.639, 0.6033, 0.6432, 0.6107, 0.6454, 0.6188, 0.6454, 0.6273, 0.6432, 0.6354, 0.639, 0.6428, 0.633, 0.6487, 0.6257, 0.653, 0.6175, 0.6551, 0.6091, 0.6551, 0.6009, 0.653, 0.5936, 0.6487, 0.5876, 0.6428, 0.5834, 0.6354, 0.5812, 0.6273, 0.5812, 0.6188, 0.6165, 0.3639, 0.608, 0.3724, 0.608, 0.3724, 0.6165, 0.3639, 0.5976, 0.2935, 0.608, 0.2995, 0.608, 0.2995, 0.5976, 0.2935, 0.5377, 0.3535, 0.5346, 0.3419, 0.5346, 0.3419, 0.5377, 0.3535, 0.5346, 0.3299, 0.5377, 0.3184, 0.5377, 0.3184, 0.5346, 0.3299, 0.608, 0.3724, 0.5976, 0.3783, 0.5976, 0.3783, 0.608, 0.3724, 0.608, 0.2995, 0.6165, 0.308, 0.6165, 0.308, 0.608, 0.2995, 0.5346, 0.3419, 0.5346, 0.3299, 0.5346, 0.3299, 0.5346, 0.3419, 0.5377, 0.3184, 0.5437, 0.308, 0.5437, 0.308, 0.5377, 0.3184, 0.5976, 0.3783, 0.5861, 0.3814, 0.5861, 0.3814, 0.5976, 0.3783, 0.6165, 0.308, 0.6225, 0.3184, 0.6225, 0.3184, 0.6165, 0.308, 0.5437, 0.308, 0.5521, 0.2995, 0.5521, 0.2995, 0.5437, 0.308, 0.5861, 0.3814, 0.5741, 0.3814, 0.5741, 0.3814, 0.5861, 0.3814, 0.6225, 0.3184, 0.6256, 0.3299, 0.6256, 0.3299, 0.6225, 0.3184, 0.5521, 0.2995, 0.5625, 0.2935, 0.5625, 0.2935, 0.5521, 0.2995, 0.5741, 0.3814, 0.5625, 0.3783, 0.5625, 0.3783, 0.5741, 0.3814, 0.6256, 0.3299, 0.6256, 0.3419, 0.6256, 0.3419, 0.6256, 0.3299, 0.5625, 0.2935, 0.5741, 0.2904, 0.5741, 0.2904, 0.5625, 0.2935, 0.5625, 0.3783, 0.5521, 0.3724, 0.5521, 0.3724, 0.5625, 0.3783, 0.6256, 0.3419, 0.6225, 0.3535, 0.6225, 0.3535, 0.6256, 0.3419, 0.5741, 0.2904, 0.5861, 0.2904, 0.5861, 0.2904, 0.5741, 0.2904, 0.5521, 0.3724, 0.5437, 0.3639, 0.5437, 0.3639, 0.5521, 0.3724, 0.6225, 0.3535, 0.6165, 0.3639, 0.6165, 0.3639, 0.6225, 0.3535, 0.5861, 0.2904, 0.5976, 0.2935, 0.5976, 0.2935, 0.5861, 0.2904, 0.451, 0.09436, 0.451, 0.0928, 0.4941, 0.0734, 0.4977, 0.08682, 0.4507, 0.09589, 0.451, 0.09436, 0.4977, 0.08682, 0.4977, 0.1007, 0.4499, 0.09728, 0.4507, 0.09589, 0.4977, 0.1007, 0.4941, 0.1141, 0.4488, 0.09842, 0.4499, 0.09728, 0.4941, 0.1141, 0.4872, 0.1261, 0.4475, 0.09924, 0.4488, 0.09842, 0.4872, 0.1261, 0.4773, 0.136, 0.446, 0.09969, 0.4475, 0.09924, 0.4773, 0.136, 0.4653, 0.1429, 0.4444, 0.09973, 0.446, 0.09969, 0.4653, 0.1429, 0.4519, 0.1465, 0.4429, 0.09936, 0.4444, 0.09973, 0.4519, 0.1465, 0.438, 0.1465, 0.4415, 0.09862, 0.4429, 0.09936, 0.438, 0.1465, 0.4246, 0.1429, 0.4403, 0.09754, 0.4415, 0.09862, 0.4246, 0.1429, 0.4126, 0.136, 0.4395, 0.09621, 0.4403, 0.09754, 0.4126, 0.136, 0.4028, 0.1261, 0.439, 0.09471, 0.4395, 0.09621, 0.4028, 0.1261, 0.3959, 0.1141, 0.439, 0.09314, 0.439, 0.09471, 0.3959, 0.1141, 0.3923, 0.1007, 0.4393, 0.09161, 0.439, 0.09314, 0.3923, 0.1007, 0.3923, 0.0868, 0.4401, 0.09023, 0.4393, 0.09161, 0.3923, 0.0868, 0.3959, 0.07339, 0.4411, 0.08908, 0.4401, 0.09023, 0.3959, 0.07339, 0.4028, 0.06136, 0.4425, 0.08826, 0.4411, 0.08908, 0.4028, 0.06136, 0.4126, 0.05154, 0.444, 0.08781, 0.4425, 0.08826, 0.4126, 0.05154, 0.4247, 0.04459, 0.4456, 0.08777, 0.444, 0.08781, 0.4247, 0.04459, 0.4381, 0.041, 0.4471, 0.08814, 0.4456, 0.08777, 0.4381, 0.041, 0.4519, 0.041, 0.4485, 0.08888, 0.4471, 0.08814, 0.4519, 0.041, 0.4654, 0.0446, 0.4497, 0.08996, 0.4485, 0.08888, 0.4654, 0.0446, 0.4774, 0.05155, 0.4505, 0.09129, 0.4497, 0.08996, 0.4774, 0.05155, 0.4872, 0.06137, 0.451, 0.0928, 0.4505, 0.09129, 0.4872, 0.06137, 0.4941, 0.0734])
me_cylinder_002.use_remesh_preserve_volume = False
me_cylinder_002.use_remesh_preserve_attributes = False
me_cylinder_002.use_mirror_vertex_groups = False
me_cylinder_002.update()
me_pane1 = bpy.data.meshes.new('pane1')
me_pane1.from_pydata([(0.3184, -0.02783, -1.462), (0.3184, -0.02783, -0.5674), (0.3184, 0.02783, -1.462), (1.191, -0.02783, 0.9694), (1.191, -0.02783, -1.462), (1.191, -0.02783, 0.9694), (1.191, 0.02783, -1.462), (1.191, 0.02783, 0.9694), (0.3184, -0.02783, -0.5674), (0.3184, 0.02783, -0.5675), (0.317, 0.02609, -0.5671), (1.19, 0.02609, 0.9697), (0.317, 0.02609, -0.5671), (1.19, 0.02609, 0.9697)], [], [(0, 8, 9, 2), (2, 9, 7, 6), (6, 7, 5, 4), (4, 5, 8, 0), (2, 6, 4, 0), (1, 3, 11, 10), (8, 5, 3, 1), (10, 11, 13, 12)])
_uv = me_pane1.uv_layers.new(name='UVMap')
_uv.uv.foreach_set('vector', [0.0, 0.0, 0.0, 0.0, 0.0, 0.0, 0.0, 0.0, 0.6074, 0.5055, 0.6074, 0.5596, 0.5546, 0.6526, 0.5546, 0.5055, 0.0, 0.0, 0.0, 0.0, 0.0, 0.0, 0.0, 0.0, 0.203, 0.5588, 0.203, 0.7225, 0.1443, 0.619, 0.1443, 0.5588, 0.0, 0.0, 0.0, 0.0, 0.0, 0.0, 0.0, 0.0, 0.0, 0.0, 0.0, 0.0, 0.0, 0.0, 0.0, 0.0, 0.0, 0.0, 0.0, 0.0, 0.0, 0.0, 0.0, 0.0, 0.0, 0.0, 0.0, 0.0, 0.0, 0.0, 0.0, 0.0])
me_pane1.use_remesh_preserve_volume = False
me_pane1.use_remesh_preserve_attributes = False
me_pane1.use_mirror_vertex_groups = False
me_pane1.update()
me_panel2 = bpy.data.meshes.new('panel2')
me_panel2.from_pydata([(0.3184, -0.02783, -1.462), (0.3184, -0.02783, -0.5674), (0.3184, 0.02783, -1.462), (1.191, -0.02783, 0.9694), (1.191, -0.02783, -1.462), (1.191, -0.02783, 0.9694), (1.191, 0.02783, -1.462), (1.191, 0.02783, 0.9694), (0.3184, -0.02783, -0.5674), (0.3184, 0.02783, -0.5675), (0.317, 0.02609, -0.5671), (1.19, 0.02609, 0.9697), (0.317, 0.02609, -0.5671), (1.19, 0.02609, 0.9697)], [], [(0, 8, 9, 2), (2, 9, 7, 6), (6, 7, 5, 4), (4, 5, 8, 0), (2, 6, 4, 0), (1, 3, 11, 10), (8, 5, 3, 1), (10, 11, 13, 12)])
_uv = me_panel2.uv_layers.new(name='UVMap')
_uv.uv.foreach_set('vector', [0.0, 0.0, 0.0, 0.0, 0.0, 0.0, 0.0, 0.0, 0.2085, 0.5587, 0.2085, 0.6262, 0.1427, 0.7421, 0.1427, 0.5587, 0.0, 0.0, 0.0, 0.0, 0.0, 0.0, 0.0, 0.0, 0.6081, 0.51, 0.6081, 0.6698, 0.5508, 0.5688, 0.5508, 0.51, 0.0, 0.0, 0.0, 0.0, 0.0, 0.0, 0.0, 0.0, 0.0, 0.0, 0.0, 0.0, 0.0, 0.0, 0.0, 0.0, 0.0, 0.0, 0.0, 0.0, 0.0, 0.0, 0.0, 0.0, 0.0, 0.0, 0.0, 0.0, 0.0, 0.0, 0.0, 0.0])
me_panel2.use_remesh_preserve_volume = False
me_panel2.use_remesh_preserve_attributes = False
me_panel2.use_mirror_vertex_groups = False
me_panel2.update()
me_panel3 = bpy.data.meshes.new('panel3')
me_panel3.from_pydata([(0.3184, -0.02783, -1.462), (0.3184, -0.02783, -0.5674), (0.3184, 0.02783, -1.462), (1.191, -0.02783, 0.9694), (1.191, -0.02783, -1.462), (1.191, -0.02783, 0.9694), (1.191, 0.02783, -1.462), (1.191, 0.02783, 0.9694), (0.3184, -0.02783, -0.5674), (0.3184, 0.02783, -0.5675), (0.317, 0.02609, -0.5671), (1.19, 0.02609, 0.9697), (0.317, 0.02609, -0.5671), (1.19, 0.02609, 0.9697)], [], [(0, 8, 9, 2), (2, 9, 7, 6), (6, 7, 5, 4), (4, 5, 8, 0), (2, 6, 4, 0), (1, 3, 11, 10), (8, 5, 3, 1), (10, 11, 13, 12)])
_uv = me_panel3.uv_layers.new(name='UVMap')
_uv.uv.foreach_set('vector', [0.0, 0.0, 0.0, 0.0, 0.0, 0.0, 0.0, 0.0, 0.2071, 0.5585, 0.2071, 0.6233, 0.144, 0.7344, 0.144, 0.5585, 0.0, 0.0, 0.0, 0.0, 0.0, 0.0, 0.0, 0.0, 0.6421, 0.5114, 0.6421, 0.6839, 0.5802, 0.5749, 0.5802, 0.5114, 0.0, 0.0, 0.0, 0.0, 0.0, 0.0, 0.0, 0.0, 0.0, 0.0, 0.0, 0.0, 0.0, 0.0, 0.0, 0.0, 0.0, 0.0, 0.0, 0.0, 0.0, 0.0, 0.0, 0.0, 0.0, 0.0, 0.0, 0.0, 0.0, 0.0, 0.0, 0.0])
me_panel3.use_remesh_preserve_volume = False
me_panel3.use_remesh_preserve_attributes = False
me_panel3.use_mirror_vertex_groups = False
me_panel3.update()
me_panel4 = bpy.data.meshes.new('panel4')
me_panel4.from_pydata([(0.3184, -0.02783, -1.462), (0.3184, -0.02783, -0.5674), (0.3184, 0.02783, -1.462), (1.191, -0.02783, 0.9694), (1.191, -0.02783, -1.462), (1.191, -0.02783, 0.9694), (1.191, 0.02783, -1.462), (1.191, 0.02783, 0.9694), (0.3184, -0.02783, -0.5674), (0.3184, 0.02783, -0.5675), (0.317, 0.02609, -0.5671), (1.19, 0.02609, 0.9697), (0.317, 0.02609, -0.5671), (1.19, 0.02609, 0.9697), (1.554, -0.9217, -1.507), (1.56, -0.9217, 1.949), (1.352, -0.9217, -1.507), (1.357, -0.9217, 1.949), (1.701, 1.078, -1.507), (1.707, 1.078, 1.949), (1.498, 1.078, -1.507), (1.504, 1.078, 1.949), (1.354, -0.9217, 0.2209), (1.155, 0.07834, -1.507), (1.16, 0.07834, 1.949), (1.501, 1.078, 0.2209), (1.157, 0.07834, 0.2209)], [], [(0, 8, 9, 2), (2, 9, 7, 6), (6, 7, 5, 4), (4, 5, 8, 0), (2, 6, 4, 0), (1, 3, 11, 10), (8, 5, 3, 1), (10, 11, 13, 12), (14, 15, 17, 22, 16), (26, 24, 21, 25), (20, 25, 21, 19, 18), (18, 19, 15, 14), (16, 23, 20, 18, 14), (21, 24, 17, 15, 19), (23, 26, 25, 20), (16, 22, 26, 23), (22, 17, 24, 26)])
_uv = me_panel4.uv_layers.new(name='UVMap')
_uv.uv.foreach_set('vector', [0.0, 0.0, 0.0, 0.0, 0.0, 0.0, 0.0, 0.0, 0.6127, 0.5086, 0.6127, 0.5673, 0.5555, 0.6681, 0.5555, 0.5086, 0.0, 0.0, 0.0, 0.0, 0.0, 0.0, 0.0, 0.0, 0.2073, 0.5617, 0.2072, 0.7381, 0.1439, 0.6266, 0.144, 0.5617, 0.0, 0.0, 0.0, 0.0, 0.0, 0.0, 0.0, 0.0, 0.0, 0.0, 0.0, 0.0, 0.0, 0.0, 0.0, 0.0, 0.0, 0.0, 0.0, 0.0, 0.0, 0.0, 0.0, 0.0, 0.0, 0.0, 0.0, 0.0, 0.0, 0.0, 0.0, 0.0, 0.0, 0.0, 0.0, 0.0, 0.0, 0.0, 0.0, 0.0, 0.0, 0.0, 0.0, 0.0, 0.0, 0.0, 0.0, 0.0, 0.0, 0.0, 0.0, 0.0, 0.0, 0.0, 0.0, 0.0, 0.0, 0.0, 0.0, 0.0, 0.0, 0.0, 0.0, 0.0, 0.0, 0.0, 0.0, 0.0, 0.0, 0.0, 0.0, 0.0, 0.0, 0.0, 0.0, 0.0, 0.0, 0.0, 0.0, 0.0, 0.0, 0.0, 0.0, 0.0, 0.0, 0.0, 0.0, 0.0, 0.0, 0.0, 0.0, 0.0, 0.0, 0.0, 0.0, 0.0, 0.0, 0.0, 0.0, 0.0, 0.0, 0.0, 0.0, 0.0, 0.0, 0.0, 0.0, 0.0, 0.0, 0.0, 0.0, 0.0])
me_panel4.use_remesh_preserve_volume = False
me_panel4.use_remesh_preserve_attributes = False
me_panel4.use_mirror_vertex_groups = False
me_panel4.update()

# ---- objects
ob_trunk = bpy.data.objects.new('trunk', me_cylinder_002)
ob_panel1 = bpy.data.objects.new('panel1', me_pane1)
ob_panel2 = bpy.data.objects.new('panel2', me_panel2)
ob_panel3 = bpy.data.objects.new('panel3', me_panel3)
ob_panel4 = bpy.data.objects.new('panel4', me_panel4)
ob_camera = bpy.data.objects.new('Camera', cam_camera)

# ---- transforms, parenting, visibility, modifiers, constraints
ob_trunk.location = (0.0, 0.0, -0.006452)
ob_trunk.scale = (0.9873, 0.9873, 0.9873)
ob_trunk.lineart.crease_threshold = 0.0
ob_panel1.parent = ob_trunk
ob_panel1.matrix_parent_inverse = Matrix(((1.013, 0.0, 0.0, 0.0), (0.0, 1.013, 0.0, 0.0), (0.0, 0.0, 1.013, 0.006535), (0.0, 0.0, 0.0, 1.0)))
ob_panel1.location = (-2.669, 0.0, -0.005059)
ob_panel1.rotation_euler = (0.0, -0.001784, 0.0)
ob_panel1.scale = (0.569, 1.0, 1.0)
ob_panel1.lineart.crease_threshold = 0.0
ob_panel2.parent = ob_trunk
ob_panel2.matrix_parent_inverse = Matrix(((1.013, 0.0, 0.0, 0.0), (0.0, 1.013, 0.0, 0.0), (0.0, 0.0, 1.013, 0.006535), (0.0, 0.0, 0.0, 1.0)))
ob_panel2.location = (2.666, 0.0, 0.0)
ob_panel2.rotation_euler = (7.124e-08, 0.01089, 3.142)
ob_panel2.scale = (0.569, 1.0, 1.0)
ob_panel2.lineart.crease_threshold = 0.0
ob_panel3.parent = ob_trunk
ob_panel3.matrix_parent_inverse = Matrix(((1.013, 0.0, 0.0, 0.0), (0.0, 1.013, 0.0, 0.0), (0.0, 0.0, 1.013, 0.006535), (0.0, 0.0, 0.0, 1.0)))
ob_panel3.location = (0.0, -2.672, 0.0)
ob_panel3.rotation_euler = (-9.555e-10, 0.001606, 1.571)
ob_panel3.scale = (0.569, 1.0, 1.0)
ob_panel3.lineart.crease_threshold = 0.0
ob_panel4.parent = ob_trunk
ob_panel4.matrix_parent_inverse = Matrix(((1.013, 0.0, 0.0, 0.0), (0.0, 1.013, 0.0, 0.0), (0.0, 0.0, 1.013, 0.006535), (0.0, 0.0, 0.0, 1.0)))
ob_panel4.location = (0.0, 2.676, 0.0)
ob_panel4.rotation_euler = (-1.891e-10, -0.0009347, 4.712)
ob_panel4.scale = (0.569, 1.0, 1.0)
ob_panel4.lineart.crease_threshold = 0.0
ob_camera.location = (7.481, -6.508, 5.344)
ob_camera.rotation_euler = (1.109, 0.0, 0.8149)
ob_camera.lock_rotations_4d = False
ob_camera.empty_display_type = 'ARROWS'
ob_camera.color = (0.0, 0.0, 0.0, 0.0)
ob_camera.display_type = 'WIRE'
ob_camera.lineart.crease_threshold = 0.0

# ---- collection membership
col_collection_1.objects.link(ob_trunk)
col_collection_1.objects.link(ob_panel1)
col_collection_1.objects.link(ob_panel2)
col_collection_1.objects.link(ob_panel3)
col_collection_1.objects.link(ob_panel4)
col_collection_1.objects.link(ob_camera)

# ---- scene / render settings (as saved in the file)
scene.camera = ob_camera
scene.frame_start = 1; scene.frame_end = 250; scene.frame_set(40)
scene.render.engine = 'BLENDER_EEVEE_NEXT'
scene.render.resolution_percentage = 50
scene.render.dither_intensity = 0.0
scene.cycles.use_denoising = False
scene.cycles.samples = 128
scene.cycles.sampling_pattern = 'TABULATED_SOBOL'
scene.cycles.light_sampling_threshold = 0.0
scene.cycles.use_adaptive_sampling = False
scene.cycles.use_light_tree = False
scene.cycles.blur_glossy = 0.0
scene.cycles.sample_clamp_indirect = 0.0
scene.view_settings.view_transform = 'Standard'
bpy.context.view_layer.update()

# ---- added for rendering (the .blend has no usable light): sun
light_auto_sun = bpy.data.lights.new('AutoSun', 'SUN')
light_auto_sun.energy = 3.0
light_auto_sun.angle = 0.0523599
ob_auto_sun = bpy.data.objects.new('AutoSun', light_auto_sun)
scene.collection.objects.link(ob_auto_sun)
ob_auto_sun.rotation_euler = (0.872665, 0.174533, 0.523599)
bpy.context.view_layer.update()
